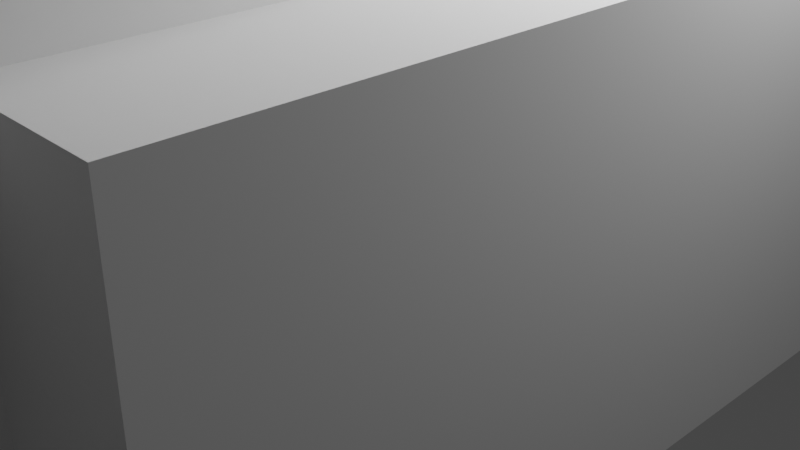 # Source: FirstLockedDoor.blend  (saved by Blender 3.0.42; exported with 4.5.12 LTS)
import bpy
from mathutils import Matrix  # noqa: F401  (used for matrix-valued properties, if any)

bpy.ops.wm.read_factory_settings(use_empty=True)
scene = bpy.context.scene
scene.name = 'Scene'

# ---- collections
col_collection = bpy.data.collections.new('Collection'); scene.collection.children.link(col_collection)

# ---- world
world_world = bpy.data.worlds.new('World'); scene.world = world_world
world_world.use_nodes = True; world_world.node_tree.nodes.clear()
_N = world_world.node_tree.nodes; _L = world_world.node_tree.links
n0 = _N.new('ShaderNodeOutputWorld'); n0.name = 'World Output'; n0.location = (300, 300)
n1 = _N.new('ShaderNodeBackground'); n1.name = 'Background'; n1.location = (10, 300)
n1.inputs[0].default_value = (0.05088, 0.05088, 0.05088, 1.0)
_L.new(n1.outputs[0], n0.inputs[0])
n0.is_active_output = True
world_world.color = (0.05088, 0.05088, 0.05088)
world_world.use_sun_shadow = False
world_world.sun_shadow_jitter_overblur = 0.0

# ---- cameras
cam_camera = bpy.data.cameras.new('Camera')
cam_camera.clip_end = 100.0
cam_camera.ortho_scale = 7.314

# ---- lights
light_light = bpy.data.lights.new('Light', 'POINT')
light_light.transmission_factor = 0.0
light_light.energy = 1000.0
light_light.shadow_soft_size = 0.1
light_light.shadow_maximum_resolution = 0.006
light_light.use_absolute_resolution = True

# ---- meshes
me_cube_161 = bpy.data.meshes.new('Cube.161')
me_cube_161.from_pydata([(-1.0, -0.5651, 0.5551), (-1.0, -0.1833, -1.0), (-1.0, -0.8473, -0.8684), (-1.0, 0.8583, 0.2729), (-1.0, 0.606, -1.0), (1.0, 0.8583, 0.2729), (1.0, -0.8473, -0.8684), (1.0, 0.606, -1.0), (1.0, -0.1833, -1.0), (1.0, -0.5651, 0.5551), (-1.0, -5.919, 4.209), (1.0, -5.919, 4.209), (-1.0, 5.828, 4.209), (1.0, 5.828, 4.209), (-1.0, -0.1833, -1.436), (-1.0, 0.606, -1.436), (1.0, -0.1833, -1.436), (1.0, 0.606, -1.436), (-1.0, -5.919, -1.436), (1.0, -5.919, -1.436), (-1.0, 5.828, -1.436), (1.0, 5.828, -1.436)], [], [(10, 12, 20, 15, 4, 3, 0, 2, 1, 14, 18), (7, 4, 15, 17), (7, 5, 3, 4), (0, 9, 6, 2), (1, 2, 6, 8), (0, 3, 5, 9), (11, 19, 16, 8, 6, 9, 5, 7, 17, 21, 13), (1, 8, 16, 14), (13, 21, 20, 12), (11, 10, 18, 19), (11, 13, 12, 10), (17, 15, 20, 21), (16, 19, 18, 14)])
_uv = me_cube_161.uv_layers.new(name='UVMap')
_uv.uv.foreach_set('vector', [0.625, 0.0, 0.625, 0.25, 0.375, 0.25, 0.375, 0.2007, 0.375, 0.2007, 0.5341, 0.2323, 0.5694, 0.05436, 0.3915, 0.01909, 0.375, 0.1021, 0.375, 0.1021, 0.375, 0.0, 0.4014, 0.4611, 0.4014, 0.2889, 0.4014, 0.2889, 0.4014, 0.4611, 0.4014, 0.4611, 0.625, 0.4611, 0.625, 0.2889, 0.4014, 0.2889, 0.625, 0.9611, 0.625, 0.7889, 0.375, 0.7889, 0.375, 0.9611, 0.1639, 0.6334, 0.1639, 0.75, 0.3361, 0.75, 0.3361, 0.6334, 0.8361, 0.75, 0.8361, 0.5, 0.6639, 0.5, 0.6639, 0.75, 0.625, 0.75, 0.375, 0.75, 0.375, 0.6479, 0.375, 0.6479, 0.3915, 0.7309, 0.5694, 0.6956, 0.5341, 0.5177, 0.375, 0.5493, 0.375, 0.5493, 0.375, 0.5, 0.625, 0.5, 0.1639, 0.6334, 0.3361, 0.6334, 0.3361, 0.6334, 0.1639, 0.6334, 0.625, 0.5, 0.375, 0.5, 0.375, 0.25, 0.625, 0.25, 0.625, 0.75, 0.625, 0.0, 0.375, 0.0, 0.375, 0.75, 0.625, 0.75, 0.625, 0.5, 0.625, 0.25, 0.625, 0.0, 0.375, 0.5493, 0.375, 0.2007, 0.375, 0.25, 0.375, 0.5, 0.375, 0.6479, 0.375, 0.75, 0.375, 0.0, 0.375, 0.1021])
me_cube_161.use_remesh_fix_poles = True
me_cube_161.use_remesh_preserve_attributes = False
me_cube_161.update()
me_cube = bpy.data.meshes.new('Cube')
me_cube.from_pydata([(-1.0, -1.0, -1.0), (-1.0, -1.0, 1.0), (-1.0, 1.0, -1.0), (-1.0, 1.0, 1.0), (1.0, -1.0, -1.0), (1.0, -1.0, 1.0), (1.0, 1.0, -1.0), (1.0, 1.0, 1.0)], [], [(0, 1, 3, 2), (2, 3, 7, 6), (6, 7, 5, 4), (4, 5, 1, 0), (2, 6, 4, 0), (7, 3, 1, 5)])
_uv = me_cube.uv_layers.new(name='UVMap')
_uv.uv.foreach_set('vector', [0.375, 0.0, 0.625, 0.0, 0.625, 0.25, 0.375, 0.25, 0.375, 0.25, 0.625, 0.25, 0.625, 0.5, 0.375, 0.5, 0.375, 0.5, 0.625, 0.5, 0.625, 0.75, 0.375, 0.75, 0.375, 0.75, 0.625, 0.75, 0.625, 1.0, 0.375, 1.0, 0.125, 0.5, 0.375, 0.5, 0.375, 0.75, 0.125, 0.75, 0.625, 0.5, 0.875, 0.5, 0.875, 0.75, 0.625, 0.75])
me_cube.use_remesh_fix_poles = True
me_cube.use_remesh_preserve_attributes = False
me_cube.update()
me_cube_001 = bpy.data.meshes.new('Cube.001')
me_cube_001.from_pydata([(-1.0, -1.0, -1.0), (-1.0, -1.0, 1.0), (-1.0, 1.0, -1.0), (-1.0, 1.0, 1.0), (1.0, -1.0, -1.0), (1.0, -1.0, 1.0), (1.0, 1.0, -1.0), (1.0, 1.0, 1.0)], [], [(0, 1, 3, 2), (2, 3, 7, 6), (6, 7, 5, 4), (4, 5, 1, 0), (2, 6, 4, 0), (7, 3, 1, 5)])
_uv = me_cube_001.uv_layers.new(name='UVMap')
_uv.uv.foreach_set('vector', [0.375, 0.0, 0.625, 0.0, 0.625, 0.25, 0.375, 0.25, 0.375, 0.25, 0.625, 0.25, 0.625, 0.5, 0.375, 0.5, 0.375, 0.5, 0.625, 0.5, 0.625, 0.75, 0.375, 0.75, 0.375, 0.75, 0.625, 0.75, 0.625, 1.0, 0.375, 1.0, 0.125, 0.5, 0.375, 0.5, 0.375, 0.75, 0.125, 0.75, 0.625, 0.5, 0.875, 0.5, 0.875, 0.75, 0.625, 0.75])
me_cube_001.use_remesh_fix_poles = True
me_cube_001.use_remesh_preserve_attributes = False
me_cube_001.update()

# ---- objects
ob_light = bpy.data.objects.new('Light', light_light)
ob_camera = bpy.data.objects.new('Camera', cam_camera)
ob_door_wall = bpy.data.objects.new('Door-wall', me_cube_161)
ob_floor = bpy.data.objects.new('Floor', me_cube)
ob_doortop = bpy.data.objects.new('DoorTop', me_cube_001)

# ---- transforms, parenting, visibility, modifiers, constraints
ob_light.location = (4.076, 1.005, 5.904)
ob_light.rotation_euler = (0.6503, 0.05522, 1.866)
ob_light.lock_rotations_4d = False
ob_light.empty_display_type = 'ARROWS'
ob_light.color = (0.0, 0.0, 0.0, 0.0)
ob_light.lineart.crease_threshold = 0.0
ob_camera.location = (7.359, -6.926, 4.958)
ob_camera.rotation_euler = (1.109, 0.0, 0.8149)
ob_camera.lock_rotations_4d = False
ob_camera.empty_display_type = 'ARROWS'
ob_camera.color = (0.0, 0.0, 0.0, 0.0)
ob_camera.display_type = 'WIRE'
ob_camera.lineart.crease_threshold = 0.0
ob_door_wall.location = (0.0, 0.0, 9.874)
ob_door_wall.scale = (2.067, 6.891, 6.891)
_m = ob_door_wall.modifiers.new('Boolean', 'BOOLEAN')
_m.object = ob_doortop
ob_floor.location = (-1.532, 0.0, 1.175)
ob_floor.scale = (5.0, 5.0, 2.0)
ob_doortop.location = (-0.1215, 0.0, 8.874)
ob_doortop.scale = (0.5, 7.138, 5.895)

# ---- collection membership
col_collection.objects.link(ob_light)
col_collection.objects.link(ob_camera)
col_collection.objects.link(ob_door_wall)
col_collection.objects.link(ob_floor)
col_collection.objects.link(ob_doortop)

# ---- scene / render settings (as saved in the file)
scene.camera = ob_camera
scene.frame_start = 1; scene.frame_end = 250; scene.frame_set(1)
scene.render.engine = 'BLENDER_EEVEE_NEXT'
scene.cycles.sampling_pattern = 'TABULATED_SOBOL'
scene.cycles.use_light_tree = False
scene.view_settings.view_transform = 'Filmic'
bpy.context.view_layer.update()

